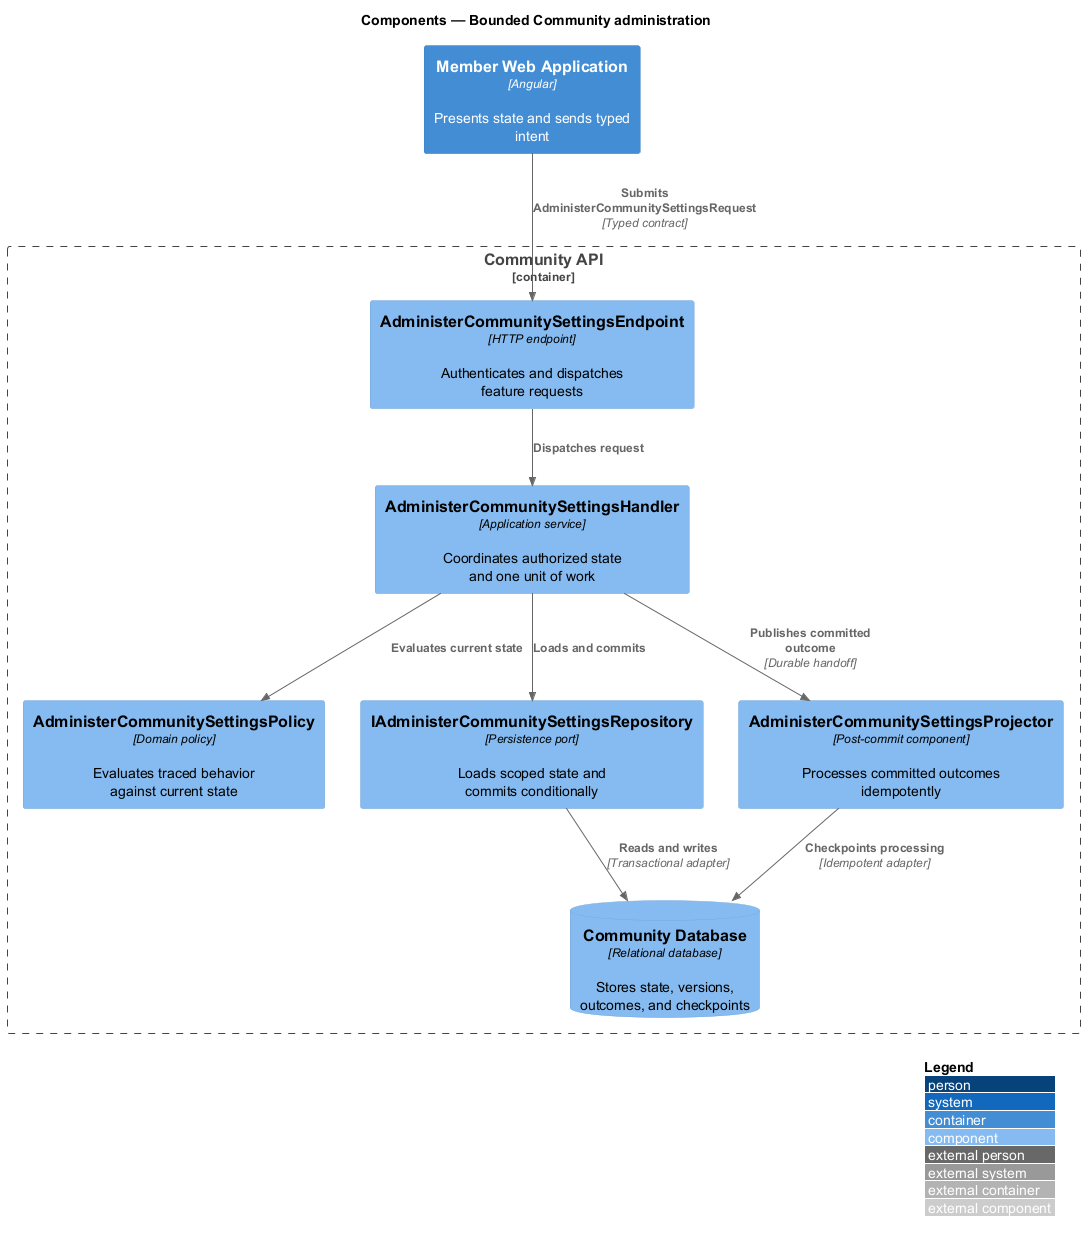

The diagram above was rendered by PlantUML. Its source (embedded in the PNG):
@startuml
!include <C4/C4_Component>
LAYOUT_WITH_LEGEND()
title Components — Bounded Community administration

Container(frontend, "Member Web Application", "Angular", "Presents state and sends typed intent")
Container_Boundary(backend, "Community API") {
  Component(endpoint, "AdministerCommunitySettingsEndpoint", "HTTP endpoint", "Authenticates and dispatches feature requests")
  Component(handler, "AdministerCommunitySettingsHandler", "Application service", "Coordinates authorized state and one unit of work")
  Component(policy, "AdministerCommunitySettingsPolicy", "Domain policy", "Evaluates traced behavior against current state")
  Component(repository, "IAdministerCommunitySettingsRepository", "Persistence port", "Loads scoped state and commits conditionally")
  Component(projector, "AdministerCommunitySettingsProjector", "Post-commit component", "Processes committed outcomes idempotently")
  ComponentDb(store, "Community Database", "Relational database", "Stores state, versions, outcomes, and checkpoints")
}

Rel(frontend, endpoint, "Submits AdministerCommunitySettingsRequest", "Typed contract")
Rel(endpoint, handler, "Dispatches request")
Rel(handler, policy, "Evaluates current state")
Rel(handler, repository, "Loads and commits")
Rel(repository, store, "Reads and writes", "Transactional adapter")
Rel(handler, projector, "Publishes committed outcome", "Durable handoff")
Rel(projector, store, "Checkpoints processing", "Idempotent adapter")
@enduml